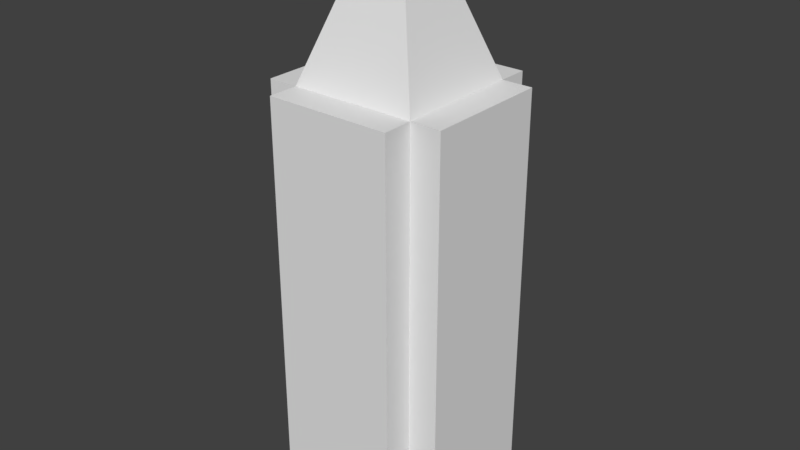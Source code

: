 # Source: corner.blend  (saved by Blender 2.79.0; exported with 4.5.12 LTS)
import bpy
from mathutils import Matrix  # noqa: F401  (used for matrix-valued properties, if any)

bpy.ops.wm.read_factory_settings(use_empty=True)
scene = bpy.context.scene
scene.name = 'Scene'

# ---- collections
col_collection_1 = bpy.data.collections.new('Collection 1'); scene.collection.children.link(col_collection_1)

# ---- materials (node trees are filled in below, after node groups)
mat_material = bpy.data.materials.new('Material')
mat_material.alpha_threshold = 0.0
mat_material.use_transparent_shadow = False
mat_material.roughness = 0.5
mat_material.line_color = (0.0, 0.0, 0.0, 1.0)

# ---- material node trees

# ---- world
world_world = bpy.data.worlds.new('World'); scene.world = world_world
world_world.color = (0.05088, 0.05088, 0.05088)
world_world.use_sun_shadow = False
world_world.sun_shadow_jitter_overblur = 0.0
world_world.cycles.sampling_method = 'MANUAL'

# ---- meshes
me_cube = bpy.data.meshes.new('Cube')
me_cube.from_pydata([(0.6, 0.6, -1.0), (0.6, -0.6, -1.0), (-0.6, -0.6, -1.0), (-0.6, 0.6, -1.0), (0.12, 0.12, 0.3485), (0.12, -0.12, 0.3485), (-0.12, -0.12, 0.3485), (-0.12, 0.12, 0.3485), (0.6, 0.6, 0.0001), (0.6, -0.6, 0.0001), (-0.6, 0.6, 0.0001), (-0.6, -0.6, 0.0001), (0.8896, 0.6, -1.0), (0.8896, 0.6, 0.0001001), (0.8896, -0.6, 0.0001001), (0.8896, -0.6, -1.0), (0.6, -0.8896, -1.0), (0.6, -0.8896, 9.996e-05), (-0.6, -0.8896, 9.996e-05), (-0.6, -0.8896, -1.0), (-0.8896, -0.6, -1.0), (-0.8896, -0.6, 9.993e-05), (-0.8896, 0.6, 9.993e-05), (-0.8896, 0.6, -1.0), (0.6, 0.8896, 0.0001003), (0.6, 0.8896, -1.0), (-0.6, 0.8896, -1.0), (-0.6, 0.8896, 0.0001003)], [], [(0, 1, 2, 3), (4, 7, 6, 5), (4, 5, 9, 8), (7, 4, 8, 10), (5, 6, 11, 9), (6, 7, 10, 11), (12, 13, 14, 15), (8, 13, 12, 0), (9, 14, 13, 8), (1, 15, 14, 9), (0, 12, 15, 1), (16, 17, 18, 19), (9, 17, 16, 1), (11, 18, 17, 9), (2, 19, 18, 11), (1, 16, 19, 2), (20, 21, 22, 23), (11, 21, 20, 2), (10, 22, 21, 11), (3, 23, 22, 10), (2, 20, 23, 3), (24, 25, 26, 27), (0, 25, 24, 8), (3, 26, 25, 0), (10, 27, 26, 3), (8, 24, 27, 10)])
me_cube.materials.append(mat_material)
me_cube.use_remesh_preserve_volume = False
me_cube.use_remesh_preserve_attributes = False
me_cube.use_mirror_vertex_groups = False
me_cube.update()

# ---- objects
ob_cube = bpy.data.objects.new('Cube', me_cube)

# ---- transforms, parenting, visibility, modifiers, constraints
ob_cube.location = (0.0, 0.0, 0.8)
ob_cube.scale = (0.2, 0.2, 0.8)
ob_cube.lock_rotations_4d = False
ob_cube.empty_display_type = 'ARROWS'
ob_cube.lineart.crease_threshold = 0.0

# ---- collection membership
col_collection_1.objects.link(ob_cube)

# ---- scene / render settings (as saved in the file)
scene.frame_start = 1; scene.frame_end = 250; scene.frame_set(1)
scene.render.engine = 'BLENDER_EEVEE_NEXT'
scene.render.resolution_percentage = 50
scene.render.dither_intensity = 0.0
scene.cycles.use_denoising = False
scene.cycles.samples = 128
scene.cycles.sampling_pattern = 'TABULATED_SOBOL'
scene.cycles.use_adaptive_sampling = False
scene.cycles.use_light_tree = False
scene.cycles.blur_glossy = 0.0
scene.cycles.sample_clamp_indirect = 0.0
scene.view_settings.view_transform = 'Standard'
bpy.context.view_layer.update()

# ---- added for rendering (the .blend has no active camera and no usable light): camera, sun
cam_auto = bpy.data.cameras.new('AutoCamera')
cam_auto.lens = 50.0
cam_auto.sensor_width = 36.0
cam_auto.clip_end = 1000.0
ob_auto_camera = bpy.data.objects.new('AutoCamera', cam_auto)
scene.collection.objects.link(ob_auto_camera)
ob_auto_camera.location = (1.10142, -1.3217, 1.42055)
ob_auto_camera.rotation_euler = (1.09748, -7.21219e-08, 0.694738)
scene.camera = ob_auto_camera
light_auto_sun = bpy.data.lights.new('AutoSun', 'SUN')
light_auto_sun.energy = 3.0
light_auto_sun.angle = 0.0523599
ob_auto_sun = bpy.data.objects.new('AutoSun', light_auto_sun)
scene.collection.objects.link(ob_auto_sun)
ob_auto_sun.rotation_euler = (0.872665, 0.174533, 0.523599)
bpy.context.view_layer.update()
